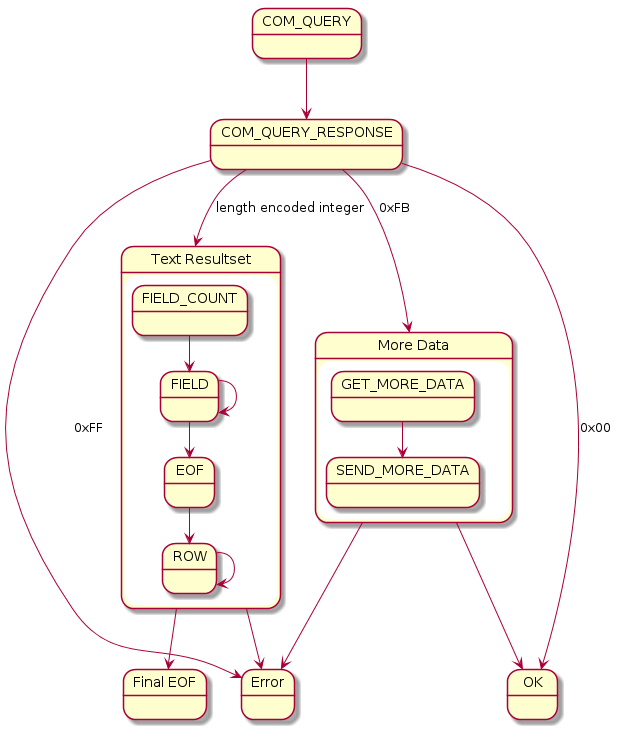

The diagram above was rendered by PlantUML. Its source (embedded in the PNG):
@startuml

COM_QUERY --> COM_QUERY_RESPONSE

COM_QUERY_RESPONSE --> TextResultSet : length encoded integer

state "Text Resultset" as TextResultSet {
FIELD_COUNT --> FIELD
FIELD --> FIELD
FIELD --> EOF
EOF --> ROW
ROW --> ROW
}

TextResultSet --> FinalEOF
TextResultSet --> Error

state "Final EOF" as FinalEOF

COM_QUERY_RESPONSE --> Error : 0xFF
COM_QUERY_RESPONSE --> OK : 0x00
COM_QUERY_RESPONSE --> MoreData : 0xFB

state "More Data" as MoreData {
  GET_MORE_DATA --> SEND_MORE_DATA
}

MoreData --> Error
MoreData --> OK
@enduml